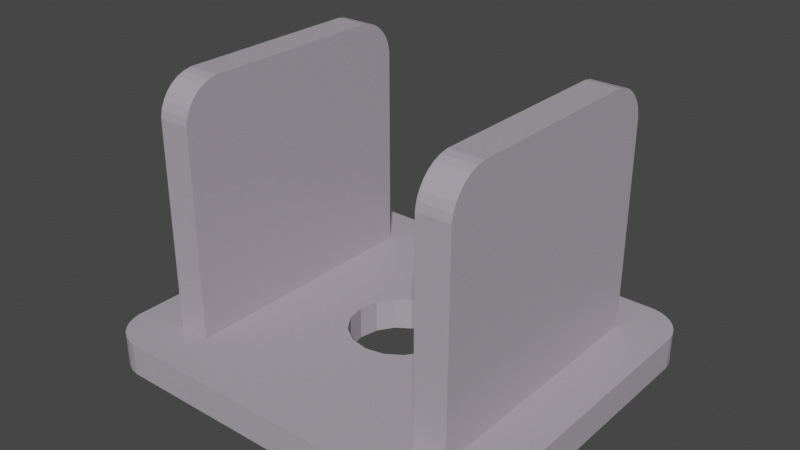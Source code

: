 # Source: rpicpu.panel.powerpanel.blend  (saved by Blender 3.6.11; exported with 4.5.12 LTS)
import bpy
from mathutils import Matrix  # noqa: F401  (used for matrix-valued properties, if any)

bpy.ops.wm.read_factory_settings(use_empty=True)
scene = bpy.context.scene
scene.name = 'Scene'

# ---- collections
col_cpu = bpy.data.collections.new('cpu'); scene.collection.children.link(col_cpu)

# ---- materials (node trees are filled in below, after node groups)
mat_3dprinted_gray = bpy.data.materials.new('3DPrinted.Gray')
mat_3dprinted_gray.use_transparent_shadow = False

# ---- material node trees
mat_3dprinted_gray.use_nodes = True; mat_3dprinted_gray.node_tree.nodes.clear()
_N = mat_3dprinted_gray.node_tree.nodes; _L = mat_3dprinted_gray.node_tree.links
n0 = _N.new('ShaderNodeBsdfPrincipled'); n0.name = 'Principled BSDF'; n0.location = (10, 300)
n0.distribution = 'GGX'
n0.subsurface_method = 'RANDOM_WALK_SKIN'
n0.inputs[0].default_value = (0.4179, 0.3717, 0.4292, 1.0)
n0.inputs[3].default_value = 1.45
n0.inputs[13].default_value = 0.2772
n0.inputs[27].default_value = (0.0, 0.0, 0.0, 1.0)
n0.inputs[28].default_value = 1.0
n1 = _N.new('ShaderNodeOutputMaterial'); n1.name = 'Material Output'; n1.location = (300, 300)
_L.new(n0.outputs[0], n1.inputs[0])
n1.is_active_output = True

# ---- world
world_world = bpy.data.worlds.new('World'); scene.world = world_world
world_world.use_nodes = True; world_world.node_tree.nodes.clear()
_N = world_world.node_tree.nodes; _L = world_world.node_tree.links
n0 = _N.new('ShaderNodeOutputWorld'); n0.name = 'World Output'; n0.location = (300, 300)
n1 = _N.new('ShaderNodeBackground'); n1.name = 'Background'; n1.location = (10, 300)
n1.inputs[0].default_value = (0.05088, 0.05088, 0.05088, 1.0)
_L.new(n1.outputs[0], n0.inputs[0])
n0.is_active_output = True
world_world.color = (0.05088, 0.05088, 0.05088)
world_world.use_sun_shadow = False
world_world.sun_shadow_jitter_overblur = 0.0

# ---- meshes
me_circle_012 = bpy.data.meshes.new('Circle.012')
me_circle_012.from_pydata([(4.482, 43.97, 4.0), (3.52, 43.78, 4.0), (2.615, 43.41, 4.0), (1.801, 42.86, 4.0), (1.108, 42.17, 4.0), (0.5643, 41.35, 4.0), (0.19, 40.45, 4.0), (-0.0004368, 39.48, 4.0), (0.000391, 4.503, 4.0), (0.1924, 3.542, 4.0), (0.5683, 2.637, 4.0), (1.114, 1.822, 4.0), (1.807, 1.13, 4.0), (2.623, 0.5859, 4.0), (3.529, 0.2116, 4.0), (4.49, 0.02118, 4.0), (45.49, 0.02201, 4.0), (46.46, 0.2141, 4.0), (47.36, 0.5899, 4.0), (48.18, 1.135, 4.0), (48.87, 1.829, 4.0), (49.41, 2.644, 4.0), (49.79, 3.55, 4.0), (49.98, 4.512, 4.0), (49.98, 39.49, 4.0), (49.78, 40.45, 4.0), (49.41, 41.36, 4.0), (48.86, 42.17, 4.0), (48.17, 42.87, 4.0), (47.35, 43.41, 4.0), (46.45, 43.78, 4.0), (45.49, 43.98, 4.0), (4.482, 43.97, -9.298e-06), (3.52, 43.78, -9.298e-06), (2.615, 43.41, -9.298e-06), (1.801, 42.86, -9.298e-06), (1.108, 42.17, -9.298e-06), (0.5643, 41.35, -9.298e-06), (0.19, 40.45, -9.298e-06), (-0.0004368, 39.48, -9.298e-06), (0.000391, 4.503, 1.121e-05), (0.1924, 3.542, 1.121e-05), (0.5683, 2.637, 1.121e-05), (1.114, 1.822, 1.121e-05), (1.807, 1.13, 1.121e-05), (2.623, 0.5859, 1.121e-05), (3.529, 0.2116, 1.121e-05), (4.49, 0.02118, 1.121e-05), (45.49, 0.02201, 1.121e-05), (46.46, 0.2141, 1.121e-05), (47.36, 0.5899, 1.121e-05), (48.18, 1.135, 1.121e-05), (48.87, 1.829, 1.121e-05), (49.41, 2.644, 1.121e-05), (49.79, 3.55, 1.121e-05), (49.98, 4.512, 1.121e-05), (49.98, 39.49, -9.298e-06), (49.78, 40.45, -9.298e-06), (49.41, 41.36, -9.298e-06), (48.86, 42.17, -9.298e-06), (48.17, 42.87, -9.298e-06), (47.35, 43.41, -9.298e-06), (46.45, 43.78, -9.298e-06), (45.49, 43.98, -9.298e-06), (40.0, 38.0, 4.0), (40.0, 5.999, 4.0), (40.0, 6.022, 29.5), (40.0, 6.214, 30.46), (40.0, 6.589, 31.36), (40.0, 7.135, 32.18), (40.0, 7.828, 32.87), (40.0, 8.644, 33.41), (40.0, 9.55, 33.79), (40.0, 10.51, 33.98), (40.0, 33.49, 33.98), (40.0, 34.45, 33.78), (40.0, 35.36, 33.41), (40.0, 36.17, 32.86), (40.0, 36.87, 32.17), (40.0, 37.41, 31.35), (40.0, 37.79, 30.45), (40.0, 37.98, 29.49), (44.0, 38.0, 4.0), (44.0, 5.999, 4.0), (44.0, 6.022, 29.5), (44.0, 6.214, 30.46), (44.0, 6.589, 31.36), (44.0, 7.135, 32.18), (44.0, 7.828, 32.87), (44.0, 8.644, 33.41), (44.0, 9.55, 33.79), (44.0, 10.51, 33.98), (44.0, 33.49, 33.98), (44.0, 34.45, 33.78), (44.0, 35.36, 33.41), (44.0, 36.17, 32.86), (44.0, 36.87, 32.17), (44.0, 37.41, 31.35), (44.0, 37.79, 30.45), (44.0, 37.98, 29.49), (6.0, 38.0, 4.0), (6.0, 5.999, 4.0), (6.0, 6.022, 29.5), (6.0, 6.214, 30.46), (6.0, 6.589, 31.36), (6.0, 7.135, 32.18), (6.0, 7.828, 32.87), (6.0, 8.644, 33.41), (6.0, 9.55, 33.79), (6.0, 10.51, 33.98), (6.0, 33.49, 33.98), (6.0, 34.45, 33.78), (6.0, 35.36, 33.41), (6.0, 36.17, 32.86), (6.0, 36.87, 32.17), (6.0, 37.41, 31.35), (6.0, 37.79, 30.45), (6.0, 37.98, 29.49), (9.999, 38.0, 4.0), (9.999, 5.999, 4.0), (9.999, 6.022, 29.5), (9.999, 6.214, 30.46), (9.999, 6.589, 31.36), (9.999, 7.135, 32.18), (9.999, 7.828, 32.87), (9.999, 8.644, 33.41), (9.999, 9.55, 33.79), (9.999, 10.51, 33.98), (9.999, 33.49, 33.98), (9.999, 34.45, 33.78), (9.999, 35.36, 33.41), (9.999, 36.17, 32.86), (9.999, 36.87, 32.17), (9.999, 37.41, 31.35), (9.999, 37.79, 30.45), (9.999, 37.98, 29.49), (44.0, 6.021, 24.0), (40.0, 6.021, 24.0), (9.999, 6.021, 24.0), (6.0, 6.021, 24.0), (22.7, 27.54, -1.669e-06), (25.0, 28.0, -1.788e-06), (27.29, 27.54, -1.669e-06), (31.0, 22.0, 9.537e-07), (30.54, 24.29, -1.192e-07), (29.24, 17.76, 2.98e-06), (30.54, 19.7, 2.027e-06), (29.24, 26.24, -1.073e-06), (19.0, 22.0, 9.537e-07), (20.76, 17.76, 2.98e-06), (19.46, 19.7, 2.027e-06), (19.46, 24.29, -1.192e-07), (25.0, 16.0, 3.695e-06), (27.29, 16.46, 3.576e-06), (22.7, 16.46, 3.576e-06), (20.76, 26.24, -1.073e-06), (22.7, 27.54, 4.0), (27.29, 27.54, 4.0), (25.0, 28.0, 4.0), (31.0, 22.0, 4.0), (30.54, 24.29, 4.0), (29.24, 17.76, 4.0), (30.54, 19.7, 4.0), (29.24, 26.24, 4.0), (19.0, 22.0, 4.0), (20.76, 17.76, 4.0), (19.46, 19.7, 4.0), (19.46, 24.29, 4.0), (22.7, 16.46, 4.0), (25.0, 16.0, 4.0), (27.29, 16.46, 4.0), (20.76, 26.24, 4.0)], [], [(20, 19, 51, 52), (7, 6, 38, 39), (21, 20, 52, 53), (8, 7, 39, 40), (22, 21, 53, 54), (9, 8, 40, 41), (23, 22, 54, 55), (10, 9, 41, 42), (24, 23, 55, 56), (11, 10, 42, 43), (25, 24, 56, 57), (12, 11, 43, 44), (26, 25, 57, 58), (13, 12, 44, 45), (27, 26, 58, 59), (14, 13, 45, 46), (1, 0, 32, 33), (28, 27, 59, 60), (15, 14, 46, 47), (2, 1, 33, 34), (29, 28, 60, 61), (16, 15, 47, 48), (3, 2, 34, 35), (30, 29, 61, 62), (17, 16, 48, 49), (4, 3, 35, 36), (31, 30, 62, 63), (18, 17, 49, 50), (5, 4, 36, 37), (0, 31, 63, 32), (19, 18, 50, 51), (6, 5, 37, 38), (70, 69, 87, 88), (71, 70, 88, 89), (72, 71, 89, 90), (73, 72, 90, 91), (74, 73, 91, 92), (75, 74, 92, 93), (76, 75, 93, 94), (77, 76, 94, 95), (89, 88, 87, 86, 85, 84, 136, 83, 82, 99, 98, 97, 96, 95, 94, 93, 92, 91, 90), (78, 77, 95, 96), (137, 66, 67, 68, 69, 70, 71, 72, 73, 74, 75, 76, 77, 78, 79, 80, 81, 64, 65), (79, 78, 96, 97), (66, 137, 136, 84), (80, 79, 97, 98), (67, 66, 84, 85), (81, 80, 98, 99), (68, 67, 85, 86), (64, 81, 99, 82), (69, 68, 86, 87), (106, 105, 123, 124), (107, 106, 124, 125), (108, 107, 125, 126), (109, 108, 126, 127), (110, 109, 127, 128), (111, 110, 128, 129), (112, 111, 129, 130), (113, 112, 130, 131), (125, 124, 123, 122, 121, 120, 138, 119, 118, 135, 134, 133, 132, 131, 130, 129, 128, 127, 126), (114, 113, 131, 132), (139, 102, 103, 104, 105, 106, 107, 108, 109, 110, 111, 112, 113, 114, 115, 116, 117, 100, 101), (115, 114, 132, 133), (120, 102, 139, 138), (116, 115, 133, 134), (103, 102, 120, 121), (117, 116, 134, 135), (104, 103, 121, 122), (100, 117, 135, 118), (105, 104, 122, 123), (136, 137, 65, 83), (138, 139, 101, 119), (43, 42, 41, 40, 39, 38, 37, 36, 35, 34, 33, 32, 47, 46, 45, 44), (63, 62, 61, 60, 59, 58, 57, 56, 55, 54, 53, 52, 51, 50, 49, 48), (147, 63, 48, 145, 146, 143, 144), (48, 47, 32, 63, 147, 142, 141, 140, 155, 151, 148, 150, 149, 154, 152, 153, 145), (161, 65, 64, 163, 160, 159, 162), (163, 64, 118, 119, 65, 161, 170, 169, 168, 165, 166, 164, 167, 171, 156, 158, 157), (64, 82, 31, 0, 100, 118), (101, 8, 9, 10, 11, 12, 13, 14, 15), (82, 24, 25, 26, 27, 28, 29, 30, 31), (83, 16, 17, 18, 19, 20, 21, 22, 23), (24, 82, 83, 23), (100, 0, 1, 2, 3, 4, 5, 6, 7), (101, 100, 7, 8), (101, 15, 16, 83, 65, 119), (152, 154, 168, 169), (154, 149, 165, 168), (165, 149, 150, 166), (166, 150, 148, 164), (164, 148, 151, 167), (167, 151, 155, 171), (171, 155, 140, 156), (156, 140, 141, 158), (158, 141, 142, 157), (157, 142, 147, 163), (147, 144, 160, 163), (144, 143, 159, 160), (143, 146, 162, 159), (146, 145, 161, 162), (145, 153, 170, 161), (153, 152, 169, 170)])
_uv = me_circle_012.uv_layers.new(name='UVMap')
_uv.uv.foreach_set('vector', [0.0, 0.0, 0.0, 0.0, 0.0, 0.0, 0.0, 0.0, 0.0, 0.0, 0.0, 0.0, 0.0, 0.0, 0.0, 0.0, 0.0, 0.0, 0.0, 0.0, 0.0, 0.0, 0.0, 0.0, 0.0, 0.0, 0.0, 0.0, 0.0, 0.0, 0.0, 0.0, 0.0, 0.0, 0.0, 0.0, 0.0, 0.0, 0.0, 0.0, 0.0, 0.0, 0.0, 0.0, 0.0, 0.0, 0.0, 0.0, 0.0, 0.0, 0.0, 0.0, 0.0, 0.0, 0.0, 0.0, 0.0, 0.0, 0.0, 0.0, 0.0, 0.0, 0.0, 0.0, 0.0, 0.0, 0.0, 0.0, 0.0, 0.0, 0.0, 0.0, 0.0, 0.0, 0.0, 0.0, 0.0, 0.0, 0.0, 0.0, 0.0, 0.0, 0.0, 0.0, 0.0, 0.0, 0.0, 0.0, 0.0, 0.0, 0.0, 0.0, 0.0, 0.0, 0.0, 0.0, 0.0, 0.0, 0.0, 0.0, 0.0, 0.0, 0.0, 0.0, 0.0, 0.0, 0.0, 0.0, 0.0, 0.0, 0.0, 0.0, 0.0, 0.0, 0.0, 0.0, 0.0, 0.0, 0.0, 0.0, 0.0, 0.0, 0.0, 0.0, 0.0, 0.0, 0.0, 0.0, 0.0, 0.0, 0.0, 0.0, 0.0, 0.0, 0.0, 0.0, 0.0, 0.0, 0.0, 0.0, 0.0, 0.0, 0.0, 0.0, 0.0, 0.0, 0.0, 0.0, 0.0, 0.0, 0.0, 0.0, 0.0, 0.0, 0.0, 0.0, 0.0, 0.0, 0.0, 0.0, 0.0, 0.0, 0.0, 0.0, 0.0, 0.0, 0.0, 0.0, 0.0, 0.0, 0.0, 0.0, 0.0, 0.0, 0.0, 0.0, 0.0, 0.0, 0.0, 0.0, 0.0, 0.0, 0.0, 0.0, 0.0, 0.0, 0.0, 0.0, 0.0, 0.0, 0.0, 0.0, 0.0, 0.0, 0.0, 0.0, 0.0, 0.0, 0.0, 0.0, 0.0, 0.0, 0.0, 0.0, 0.0, 0.0, 0.0, 0.0, 0.0, 0.0, 0.0, 0.0, 0.0, 0.0, 0.0, 0.0, 0.0, 0.0, 0.0, 0.0, 0.0, 0.0, 0.0, 0.0, 0.0, 0.0, 0.0, 0.0, 0.0, 0.0, 0.0, 0.0, 0.0, 0.0, 0.0, 0.0, 0.0, 0.0, 0.0, 0.0, 0.0, 0.0, 0.0, 0.0, 0.0, 0.0, 0.0, 0.0, 0.0, 0.0, 0.0, 0.0, 0.0, 0.0, 0.0, 0.0, 0.0, 0.0, 0.0, 0.0, 0.0, 0.0, 0.0, 0.0, 0.0, 0.0, 0.0, 0.0, 0.0, 0.0, 0.0, 0.0, 0.0, 0.0, 0.0, 0.0, 0.0, 0.0, 0.0, 0.0, 0.0, 0.0, 0.0, 0.0, 0.0, 0.0, 0.0, 0.0, 0.0, 0.0, 0.0, 0.0, 0.0, 0.0, 0.0, 0.0, 0.0, 0.0, 0.0, 0.0, 0.0, 0.0, 0.0, 0.0, 0.0, 0.0, 0.0, 0.0, 0.0, 0.0, 0.0, 0.0, 0.0, 0.0, 0.0, 0.0, 0.0, 0.0, 0.0, 0.0, 0.0, 0.0, 0.0, 0.0, 0.0, 0.0, 0.0, 0.0, 0.0, 0.0, 0.0, 0.0, 0.0, 0.0, 0.0, 0.0, 0.0, 0.0, 0.0, 0.0, 0.0, 0.0, 0.0, 0.0, 0.0, 0.0, 0.0, 0.0, 0.0, 0.0, 0.0, 0.0, 0.0, 0.0, 0.0, 0.0, 0.0, 0.0, 0.0, 0.0, 0.0, 0.0, 0.0, 0.0, 0.0, 0.0, 0.0, 0.0, 0.0, 0.0, 0.0, 0.0, 0.0, 0.0, 0.0, 0.0, 0.0, 0.0, 0.0, 0.0, 0.0, 0.0, 0.0, 0.0, 0.0, 0.0, 0.0, 0.0, 0.0, 0.0, 0.0, 0.0, 0.0, 0.0, 0.0, 0.0, 0.0, 0.0, 0.0, 0.0, 0.0, 0.0, 0.0, 0.0, 0.0, 0.0, 0.0, 0.0, 0.0, 0.0, 0.0, 0.0, 0.0, 0.0, 0.0, 0.0, 0.0, 0.0, 0.0, 0.0, 0.0, 0.0, 0.0, 0.0, 0.0, 0.0, 0.0, 0.0, 0.0, 0.0, 0.0, 0.0, 0.0, 0.0, 0.0, 0.0, 0.0, 0.0, 0.0, 0.0, 0.0, 0.0, 0.0, 0.0, 0.0, 0.0, 0.0, 0.0, 0.0, 0.0, 0.0, 0.0, 0.0, 0.0, 0.0, 0.0, 0.0, 0.0, 0.0, 0.0, 0.0, 0.0, 0.0, 0.0, 0.0, 0.0, 0.0, 0.0, 0.0, 0.0, 0.0, 0.0, 0.0, 0.0, 0.0, 0.0, 0.0, 0.0, 0.0, 0.0, 0.0, 0.0, 0.0, 0.0, 0.0, 0.0, 0.0, 0.0, 0.0, 0.0, 0.0, 0.0, 0.0, 0.0, 0.0, 0.0, 0.0, 0.0, 0.0, 0.0, 0.0, 0.0, 0.0, 0.0, 0.0, 0.0, 0.0, 0.0, 0.0, 0.0, 0.0, 0.0, 0.0, 0.0, 0.0, 0.0, 0.0, 0.0, 0.0, 0.0, 0.0, 0.0, 0.0, 0.0, 0.0, 0.0, 0.0, 0.0, 0.0, 0.0, 0.0, 0.0, 0.0, 0.0, 0.0, 0.0, 0.0, 0.0, 0.0, 0.0, 0.0, 0.0, 0.0, 0.0, 0.0, 0.0, 0.0, 0.0, 0.0, 0.0, 0.0, 0.0, 0.0, 0.0, 0.0, 0.0, 0.0, 0.0, 0.0, 0.0, 0.0, 0.0, 0.0, 0.0, 0.0, 0.0, 0.0, 0.0, 0.0, 0.0, 0.0, 0.0, 0.0, 0.0, 0.0, 0.0, 0.0, 0.0, 0.0, 0.0, 0.0, 0.0, 0.0, 0.0, 0.0, 0.0, 0.0, 0.0, 0.0, 0.0, 0.0, 0.0, 0.0, 0.0, 0.0, 0.0, 0.0, 0.0, 0.0, 0.0, 0.0, 0.0, 0.0, 0.0, 0.0, 0.0, 0.0, 0.0, 0.0, 0.0, 0.0, 0.0, 0.0, 0.0, 0.0, 0.0, 0.0, 0.0, 0.0, 0.0, 0.0, 0.0, 0.0, 0.0, 0.0, 0.0, 0.0, 0.0, 0.0, 0.0, 0.0, 0.0, 0.0, 0.0, 0.0, 0.0, 0.0, 0.0, 0.0, 0.0, 0.0, 0.0, 0.0, 0.0, 0.0, 0.0, 0.0, 0.0, 0.0, 0.0, 0.0, 0.0, 0.0, 0.0, 0.0, 0.0, 0.0, 0.0, 0.0, 0.0, 0.0, 0.0, 0.0, 0.0, 0.0, 0.0, 0.0, 0.0, 0.0, 0.0, 0.0, 0.0, 0.0, 0.0, 0.0, 0.0, 0.0, 0.0, 0.0, 0.0, 0.0, 0.0, 0.0, 0.0, 0.0, 0.0, 0.0, 0.0, 0.0, 0.0, 0.0, 0.0, 0.0, 0.0, 0.0, 0.0, 0.0, 0.0, 0.0, 0.0, 0.0, 0.0, 0.0, 0.0, 0.0, 0.0, 0.0, 0.0, 0.0, 0.0, 0.0, 0.0, 0.0, 0.0, 0.0, 0.0, 0.0, 0.0, 0.0, 0.0, 0.0, 0.0, 0.0, 0.0, 0.0, 0.0, 0.0, 0.0, 0.0, 0.0, 0.0, 0.0, 0.0, 0.0, 0.0, 0.0, 0.0, 0.0, 0.0, 0.0, 0.0, 0.0, 0.0, 0.0, 0.0, 0.0, 0.0, 0.0, 0.0, 0.0, 0.0, 0.0, 0.0, 0.0, 0.0, 0.0, 0.0, 0.0, 0.0, 0.0, 0.0, 0.0, 0.0, 0.0, 0.0, 0.0, 0.0, 0.0, 0.0, 0.0, 0.0, 0.0, 0.0, 0.0, 0.0, 0.0, 0.0, 0.0, 0.0, 0.0, 0.0, 0.0, 0.0, 0.0, 0.0, 0.0, 0.0, 0.0, 0.0, 0.0, 0.0, 0.0, 0.0, 0.0, 0.0, 0.0, 0.0, 0.0, 0.0, 0.0, 0.0, 0.0, 0.0, 0.0, 0.0, 0.0, 0.0, 0.0, 0.0, 0.0, 0.0, 0.0, 0.0, 0.0, 0.0, 0.0, 0.0, 0.0, 0.0, 0.0, 0.0, 0.0, 0.0, 0.0, 0.0, 0.0, 0.0, 0.0, 0.0, 0.0, 0.0, 0.0, 0.0, 0.0, 0.0, 0.0, 0.0, 0.0, 0.0, 0.0, 0.0, 0.0, 0.0, 0.0, 0.0, 0.0, 0.0, 0.0, 0.0, 0.0, 0.0, 0.0, 0.0, 0.0, 0.0, 0.0, 0.0, 0.0, 0.0, 0.0, 0.0, 0.0, 0.0, 0.0, 0.0, 0.0, 0.0, 0.0, 0.0, 0.0, 0.0, 0.0, 0.0, 0.0, 0.0, 0.0, 0.0, 0.0, 0.0, 0.0, 0.0, 0.0, 0.0, 0.0, 0.0, 0.0, 0.0, 0.0, 0.0, 0.0, 0.0, 0.0, 0.0, 0.0, 0.0, 0.0, 0.0, 0.0, 0.0, 0.0, 0.0, 0.0, 0.0, 0.0, 0.0, 0.0, 0.0, 0.0, 0.0, 0.0, 0.0, 0.0, 0.0, 0.0, 0.0, 0.0, 0.0, 0.0, 0.0, 0.0, 0.0, 0.0, 0.0, 0.0, 0.0, 0.0, 0.0, 0.0, 0.0, 0.0, 0.0, 0.0, 0.0, 0.0, 0.0, 0.0, 0.0, 0.0, 0.0, 0.0, 0.0, 0.0, 0.0, 0.0, 0.0, 0.0, 0.0, 0.0, 0.0, 0.0, 0.0, 0.0, 0.0, 0.0, 0.0, 0.0, 0.0, 0.0, 0.0, 0.0, 0.0, 0.0, 0.0, 0.0, 0.0, 0.0, 0.0, 0.0, 1.0, 0.5303, 0.9375, 0.5303, 0.9375, 0.5606, 1.0, 0.5606, 0.9375, 0.5303, 0.875, 0.5303, 0.875, 0.5606, 0.9375, 0.5606, 0.875, 0.5606, 0.875, 0.5303, 0.8125, 0.5303, 0.8125, 0.5606, 0.8125, 0.5606, 0.8125, 0.5303, 0.75, 0.5303, 0.75, 0.5606, 0.75, 0.5606, 0.75, 0.5303, 0.6875, 0.5303, 0.6875, 0.5606, 0.6875, 0.5606, 0.6875, 0.5303, 0.625, 0.5303, 0.625, 0.5606, 0.625, 0.5606, 0.625, 0.5303, 0.5625, 0.5303, 0.5625, 0.5606, 0.5625, 0.5606, 0.5625, 0.5303, 0.5, 0.5303, 0.5, 0.5606, 0.5, 0.5606, 0.5, 0.5303, 0.4375, 0.5303, 0.4375, 0.5606, 0.4375, 0.5606, 0.4375, 0.5303, 0.375, 0.5303, 0.375, 0.5606, 0.375, 0.5303, 0.3125, 0.5303, 0.3125, 0.5606, 0.375, 0.5606, 0.3125, 0.5303, 0.25, 0.5303, 0.25, 0.5606, 0.3125, 0.5606, 0.25, 0.5303, 0.1875, 0.5303, 0.1875, 0.5606, 0.25, 0.5606, 0.1875, 0.5303, 0.125, 0.5303, 0.125, 0.5606, 0.1875, 0.5606, 0.125, 0.5303, 0.0625, 0.5303, 0.0625, 0.5606, 0.125, 0.5606, 0.0625, 0.5303, 0.0, 0.5303, 0.0, 0.5606, 0.0625, 0.5606])
me_circle_012.materials.append(mat_3dprinted_gray)
me_circle_012.update()

# ---- objects
ob_rpicpu_panel_powerpanel = bpy.data.objects.new('rpicpu.panel.powerpanel', me_circle_012)

# ---- transforms, parenting, visibility, modifiers, constraints
ob_rpicpu_panel_powerpanel.location = (7.629e-06, 0.0, 0.0)
ob_rpicpu_panel_powerpanel.rotation_euler = (3.142, -3.142, -1.51e-07)
ob_rpicpu_panel_powerpanel.scale = (0.5, 0.5, 0.5)

# ---- collection membership
col_cpu.objects.link(ob_rpicpu_panel_powerpanel)

# ---- scene / render settings (as saved in the file)
scene.frame_start = 1; scene.frame_end = 250; scene.frame_set(19)
scene.render.engine = 'BLENDER_EEVEE_NEXT'
scene.cycles.use_denoising = False
scene.cycles.samples = 128
scene.cycles.sampling_pattern = 'TABULATED_SOBOL'
scene.cycles.use_adaptive_sampling = False
scene.cycles.use_light_tree = False
scene.view_settings.view_transform = 'Filmic'
bpy.context.view_layer.update()

# ---- added for rendering (the .blend has no active camera and no usable light): camera, sun
cam_auto = bpy.data.cameras.new('AutoCamera')
cam_auto.lens = 50.0
cam_auto.sensor_width = 36.0
cam_auto.clip_end = 1000.0
ob_auto_camera = bpy.data.objects.new('AutoCamera', cam_auto)
scene.collection.objects.link(ob_auto_camera)
ob_auto_camera.location = (22.0774, -52.4869, 36.1531)
ob_auto_camera.rotation_euler = (1.09748, -7.21219e-08, 0.694738)
scene.camera = ob_auto_camera
light_auto_sun = bpy.data.lights.new('AutoSun', 'SUN')
light_auto_sun.energy = 3.0
light_auto_sun.angle = 0.0523599
ob_auto_sun = bpy.data.objects.new('AutoSun', light_auto_sun)
scene.collection.objects.link(ob_auto_sun)
ob_auto_sun.rotation_euler = (0.872665, 0.174533, 0.523599)
bpy.context.view_layer.update()
